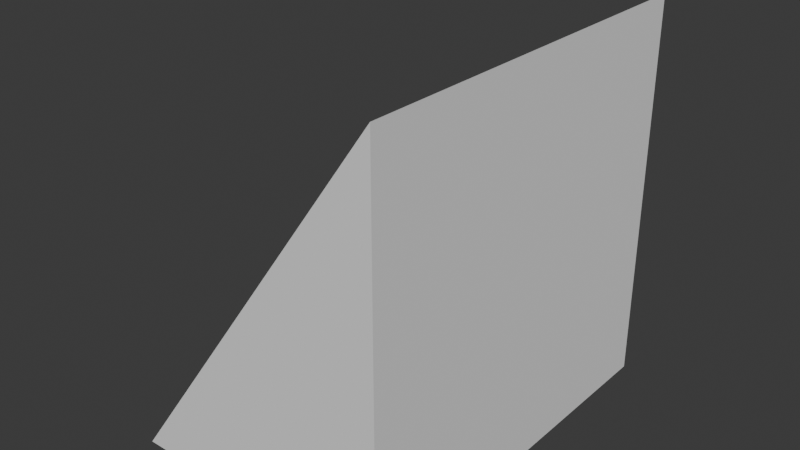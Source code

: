 # Source: COLLISION_SLOPE1x1_RL.blend  (saved by Blender 4.3.34; exported with 4.5.12 LTS)
import bpy
from mathutils import Matrix  # noqa: F401  (used for matrix-valued properties, if any)

bpy.ops.wm.read_factory_settings(use_empty=True)
scene = bpy.context.scene
scene.name = 'Scene'

# ---- collections
col_collection = bpy.data.collections.new('Collection'); scene.collection.children.link(col_collection)

# ---- world
world_world = bpy.data.worlds.new('World'); scene.world = world_world
world_world.use_nodes = True; world_world.node_tree.nodes.clear()
_N = world_world.node_tree.nodes; _L = world_world.node_tree.links
n0 = _N.new('ShaderNodeOutputWorld'); n0.name = 'World Output'; n0.location = (300, 300)
n1 = _N.new('ShaderNodeBackground'); n1.name = 'Background'; n1.location = (10, 300)
n1.inputs[0].default_value = (0.05088, 0.05088, 0.05088, 1.0)
_L.new(n1.outputs[0], n0.inputs[0])
n0.is_active_output = True
world_world.color = (0.05088, 0.05088, 0.05088)
world_world.sun_shadow_jitter_overblur = 0.0

# ---- meshes
me_cube_001 = bpy.data.meshes.new('Cube.001')
me_cube_001.from_pydata([(-0.5, -0.707, -0.707), (-0.5, 0.707, -0.707), (0.5, -0.707, -0.707), (0.5, 0.707, -0.707), (0.5, 0.707, 0.707), (0.5, -0.707, 0.707)], [], [(1, 3, 2, 0), (0, 5, 4, 1), (3, 1, 4), (2, 5, 0), (4, 5, 2, 3)])
_uv = me_cube_001.uv_layers.new(name='UVMap')
_uv.uv.foreach_set('vector', [0.125, 0.5, 0.375, 0.5, 0.375, 0.75, 0.125, 0.75, 0.125, 0.75, 0.0, 0.0, 0.0, 0.0, 0.125, 0.5, 0.375, 0.5, 0.125, 0.5, 0.0, 0.0, 0.375, 0.75, 0.0, 0.0, 0.125, 0.75, 0.0, 0.0, 0.0, 0.0, 0.375, 0.75, 0.375, 0.5])
me_cube_001.update()

# ---- objects
ob_slope1x1rl = bpy.data.objects.new('Slope1x1RL', me_cube_001)

# ---- transforms, parenting, visibility, modifiers, constraints
ob_slope1x1rl.location = (0.0, 0.0, 0.0)

# ---- collection membership
col_collection.objects.link(ob_slope1x1rl)

# ---- scene / render settings (as saved in the file)
scene.frame_start = 1; scene.frame_end = 250; scene.frame_set(1)
scene.render.engine = 'BLENDER_EEVEE_NEXT'
bpy.context.view_layer.update()

# ---- added for rendering (the .blend has no active camera and no usable light): camera, sun
cam_auto = bpy.data.cameras.new('AutoCamera')
cam_auto.lens = 50.0
cam_auto.sensor_width = 36.0
cam_auto.clip_end = 1000.0
ob_auto_camera = bpy.data.objects.new('AutoCamera', cam_auto)
scene.collection.objects.link(ob_auto_camera)
ob_auto_camera.location = (2.06862, -2.48234, 1.65489)
ob_auto_camera.rotation_euler = (1.09748, -7.21219e-08, 0.694738)
scene.camera = ob_auto_camera
light_auto_sun = bpy.data.lights.new('AutoSun', 'SUN')
light_auto_sun.energy = 3.0
light_auto_sun.angle = 0.0523599
ob_auto_sun = bpy.data.objects.new('AutoSun', light_auto_sun)
scene.collection.objects.link(ob_auto_sun)
ob_auto_sun.rotation_euler = (0.872665, 0.174533, 0.523599)
bpy.context.view_layer.update()
